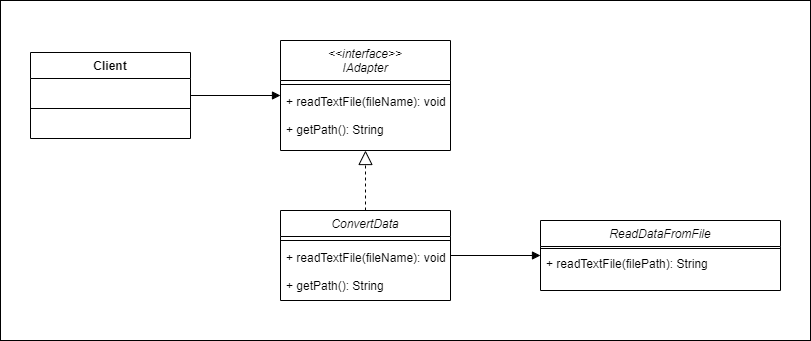

The diagram above was exported from draw.io. Its source (the exported page's mxGraphModel, read from the mxfile embedded in the PNG):
<mxGraphModel dx="1877" dy="1742" grid="1" gridSize="10" guides="1" tooltips="1" connect="1" arrows="1" fold="1" page="1" pageScale="1" pageWidth="827" pageHeight="1169" math="0" shadow="0">
  <root>
    <mxCell id="WIyWlLk6GJQsqaUBKTNV-0" />
    <mxCell id="WIyWlLk6GJQsqaUBKTNV-1" parent="WIyWlLk6GJQsqaUBKTNV-0" />
    <mxCell id="fO9JXzSJW-DIGoSfvgwB-4" value="" style="rounded=0;whiteSpace=wrap;html=1;" parent="WIyWlLk6GJQsqaUBKTNV-1" vertex="1">
      <mxGeometry x="-30" y="-10" width="810" height="340" as="geometry" />
    </mxCell>
    <mxCell id="oD_9M41Qxa8NKlMJamPM-6" value="&lt;&lt;interface&gt;&gt;&#10;IAdapter" style="swimlane;fontStyle=2;align=center;verticalAlign=top;childLayout=stackLayout;horizontal=1;startSize=40;horizontalStack=0;resizeParent=1;resizeLast=0;collapsible=1;marginBottom=0;rounded=0;shadow=0;strokeWidth=1;" parent="WIyWlLk6GJQsqaUBKTNV-1" vertex="1">
      <mxGeometry x="250" y="30" width="170" height="110" as="geometry">
        <mxRectangle x="230" y="140" width="160" height="26" as="alternateBounds" />
      </mxGeometry>
    </mxCell>
    <mxCell id="oD_9M41Qxa8NKlMJamPM-10" value="" style="line;html=1;strokeWidth=1;align=left;verticalAlign=middle;spacingTop=-1;spacingLeft=3;spacingRight=3;rotatable=0;labelPosition=right;points=[];portConstraint=eastwest;" parent="oD_9M41Qxa8NKlMJamPM-6" vertex="1">
      <mxGeometry y="40" width="170" height="8" as="geometry" />
    </mxCell>
    <mxCell id="oD_9M41Qxa8NKlMJamPM-11" value="+ readTextFile(fileName): void&#10;&#10;+ getPath(): String" style="text;align=left;verticalAlign=top;spacingLeft=4;spacingRight=4;overflow=hidden;rotatable=0;points=[[0,0.5],[1,0.5]];portConstraint=eastwest;" parent="oD_9M41Qxa8NKlMJamPM-6" vertex="1">
      <mxGeometry y="48" width="170" height="52" as="geometry" />
    </mxCell>
    <mxCell id="oD_9M41Qxa8NKlMJamPM-12" value="ReadDataFromFile" style="swimlane;fontStyle=2;align=center;verticalAlign=top;childLayout=stackLayout;horizontal=1;startSize=26;horizontalStack=0;resizeParent=1;resizeLast=0;collapsible=1;marginBottom=0;rounded=0;shadow=0;strokeWidth=1;" parent="WIyWlLk6GJQsqaUBKTNV-1" vertex="1">
      <mxGeometry x="510" y="210" width="240" height="70" as="geometry">
        <mxRectangle x="230" y="140" width="160" height="26" as="alternateBounds" />
      </mxGeometry>
    </mxCell>
    <mxCell id="oD_9M41Qxa8NKlMJamPM-16" value="" style="line;html=1;strokeWidth=1;align=left;verticalAlign=middle;spacingTop=-1;spacingLeft=3;spacingRight=3;rotatable=0;labelPosition=right;points=[];portConstraint=eastwest;" parent="oD_9M41Qxa8NKlMJamPM-12" vertex="1">
      <mxGeometry y="26" width="240" height="4" as="geometry" />
    </mxCell>
    <mxCell id="oD_9M41Qxa8NKlMJamPM-17" value="+ readTextFile(filePath): String &#10;&#10;" style="text;align=left;verticalAlign=top;spacingLeft=4;spacingRight=4;overflow=hidden;rotatable=0;points=[[0,0.5],[1,0.5]];portConstraint=eastwest;" parent="oD_9M41Qxa8NKlMJamPM-12" vertex="1">
      <mxGeometry y="30" width="240" height="40" as="geometry" />
    </mxCell>
    <mxCell id="oD_9M41Qxa8NKlMJamPM-18" value="ConvertData" style="swimlane;fontStyle=2;align=center;verticalAlign=top;childLayout=stackLayout;horizontal=1;startSize=26;horizontalStack=0;resizeParent=1;resizeLast=0;collapsible=1;marginBottom=0;rounded=0;shadow=0;strokeWidth=1;" parent="WIyWlLk6GJQsqaUBKTNV-1" vertex="1">
      <mxGeometry x="250" y="200" width="170" height="90" as="geometry">
        <mxRectangle x="230" y="140" width="160" height="26" as="alternateBounds" />
      </mxGeometry>
    </mxCell>
    <mxCell id="oD_9M41Qxa8NKlMJamPM-22" value="" style="line;html=1;strokeWidth=1;align=left;verticalAlign=middle;spacingTop=-1;spacingLeft=3;spacingRight=3;rotatable=0;labelPosition=right;points=[];portConstraint=eastwest;" parent="oD_9M41Qxa8NKlMJamPM-18" vertex="1">
      <mxGeometry y="26" width="170" height="8" as="geometry" />
    </mxCell>
    <mxCell id="oD_9M41Qxa8NKlMJamPM-23" value="+ readTextFile(fileName): void&#10;&#10;+ getPath(): String" style="text;align=left;verticalAlign=top;spacingLeft=4;spacingRight=4;overflow=hidden;rotatable=0;points=[[0,0.5],[1,0.5]];portConstraint=eastwest;" parent="oD_9M41Qxa8NKlMJamPM-18" vertex="1">
      <mxGeometry y="34" width="170" height="56" as="geometry" />
    </mxCell>
    <mxCell id="shEgjfP6lwk1Gt1ryc6e-0" value="Client" style="swimlane;fontStyle=1;align=center;verticalAlign=top;childLayout=stackLayout;horizontal=1;startSize=26;horizontalStack=0;resizeParent=1;resizeParentMax=0;resizeLast=0;collapsible=1;marginBottom=0;whiteSpace=wrap;html=1;" parent="WIyWlLk6GJQsqaUBKTNV-1" vertex="1">
      <mxGeometry y="42" width="160" height="86" as="geometry" />
    </mxCell>
    <mxCell id="shEgjfP6lwk1Gt1ryc6e-1" value="&amp;nbsp; &amp;nbsp;" style="text;strokeColor=none;fillColor=none;align=left;verticalAlign=top;spacingLeft=4;spacingRight=4;overflow=hidden;rotatable=0;points=[[0,0.5],[1,0.5]];portConstraint=eastwest;whiteSpace=wrap;html=1;" parent="shEgjfP6lwk1Gt1ryc6e-0" vertex="1">
      <mxGeometry y="26" width="160" height="26" as="geometry" />
    </mxCell>
    <mxCell id="shEgjfP6lwk1Gt1ryc6e-2" value="" style="line;strokeWidth=1;fillColor=none;align=left;verticalAlign=middle;spacingTop=-1;spacingLeft=3;spacingRight=3;rotatable=0;labelPosition=right;points=[];portConstraint=eastwest;strokeColor=inherit;" parent="shEgjfP6lwk1Gt1ryc6e-0" vertex="1">
      <mxGeometry y="52" width="160" height="8" as="geometry" />
    </mxCell>
    <mxCell id="shEgjfP6lwk1Gt1ryc6e-3" value="&amp;nbsp; &amp;nbsp;" style="text;strokeColor=none;fillColor=none;align=left;verticalAlign=top;spacingLeft=4;spacingRight=4;overflow=hidden;rotatable=0;points=[[0,0.5],[1,0.5]];portConstraint=eastwest;whiteSpace=wrap;html=1;" parent="shEgjfP6lwk1Gt1ryc6e-0" vertex="1">
      <mxGeometry y="60" width="160" height="26" as="geometry" />
    </mxCell>
    <mxCell id="shEgjfP6lwk1Gt1ryc6e-7" value="" style="endArrow=block;dashed=1;endFill=0;endSize=12;html=1;rounded=0;exitX=0.5;exitY=0;exitDx=0;exitDy=0;" parent="WIyWlLk6GJQsqaUBKTNV-1" source="oD_9M41Qxa8NKlMJamPM-18" target="oD_9M41Qxa8NKlMJamPM-6" edge="1">
      <mxGeometry width="160" relative="1" as="geometry">
        <mxPoint x="210" y="280" as="sourcePoint" />
        <mxPoint x="370" y="280" as="targetPoint" />
      </mxGeometry>
    </mxCell>
    <mxCell id="bGt0Xcck0MBulEKfksja-0" value="" style="endArrow=block;endFill=1;html=1;edgeStyle=orthogonalEdgeStyle;align=left;verticalAlign=top;rounded=0;" edge="1" parent="WIyWlLk6GJQsqaUBKTNV-1" source="oD_9M41Qxa8NKlMJamPM-18" target="oD_9M41Qxa8NKlMJamPM-12">
      <mxGeometry x="-1" relative="1" as="geometry">
        <mxPoint x="440" y="230" as="sourcePoint" />
        <mxPoint x="600" y="230" as="targetPoint" />
      </mxGeometry>
    </mxCell>
    <mxCell id="bGt0Xcck0MBulEKfksja-2" value="" style="endArrow=block;endFill=1;html=1;edgeStyle=orthogonalEdgeStyle;align=left;verticalAlign=top;rounded=0;" edge="1" parent="WIyWlLk6GJQsqaUBKTNV-1" source="shEgjfP6lwk1Gt1ryc6e-0" target="oD_9M41Qxa8NKlMJamPM-6">
      <mxGeometry x="-1" relative="1" as="geometry">
        <mxPoint x="430" y="255" as="sourcePoint" />
        <mxPoint x="520" y="255" as="targetPoint" />
      </mxGeometry>
    </mxCell>
  </root>
</mxGraphModel>